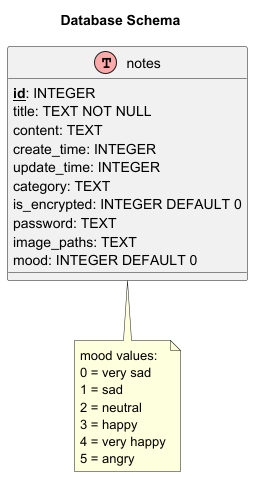

The diagram above was rendered by PlantUML. Its source (embedded in the PNG):
@startuml Database Schema
title: Database Schema
!define table(x) class x << (T,#FFAAAA) >>
!define primary_key(x) <b><u>x</u></b>

table(notes) {
    primary_key(id): INTEGER
    title: TEXT NOT NULL
    content: TEXT
    create_time: INTEGER
    update_time: INTEGER
    category: TEXT
    is_encrypted: INTEGER DEFAULT 0
    password: TEXT
    image_paths: TEXT
    mood: INTEGER DEFAULT 0
}

note bottom of notes
  mood values:
  0 = very sad
  1 = sad
  2 = neutral
  3 = happy
  4 = very happy
  5 = angry
end note

@enduml